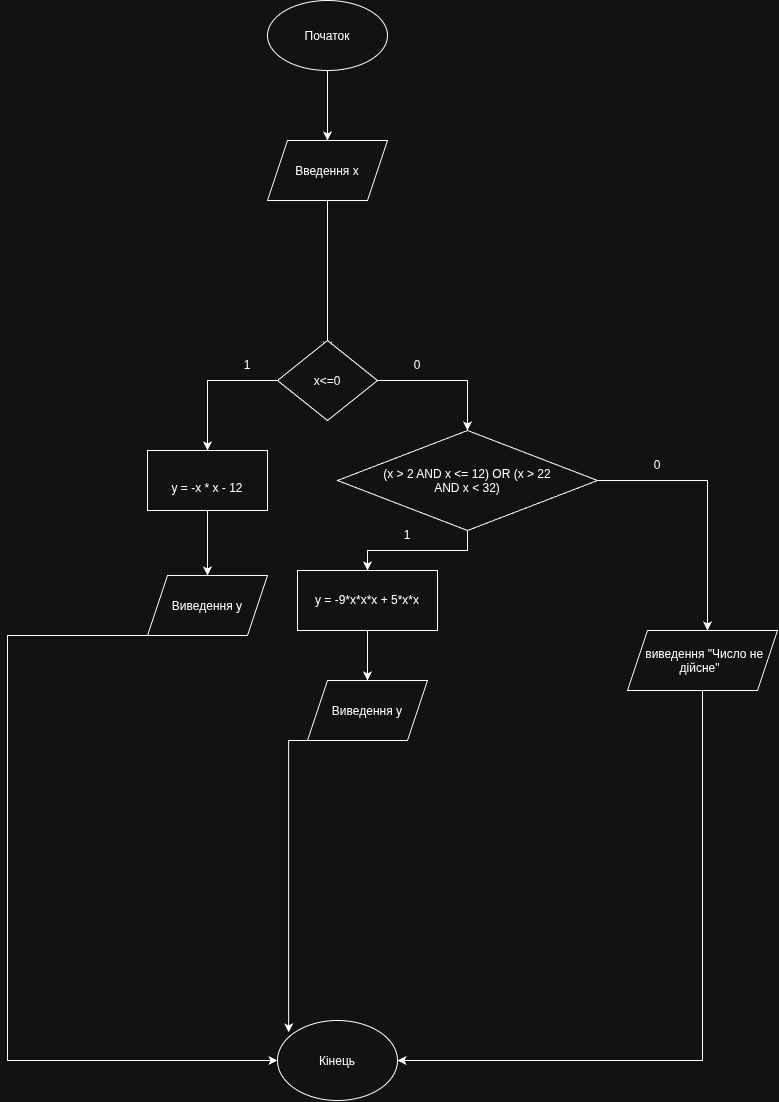

The diagram above was exported from draw.io. Its source (the exported page's mxGraphModel, read from the mxfile embedded in the PNG):
<mxGraphModel dx="2337" dy="1232" grid="1" gridSize="10" guides="1" tooltips="1" connect="1" arrows="1" fold="1" page="1" pageScale="1" pageWidth="827" pageHeight="1169" math="0" shadow="0">
  <root>
    <mxCell id="0" />
    <mxCell id="1" parent="0" />
    <mxCell id="wgof7mcl7diCaEyzX85y-3" edge="1" parent="1" source="wgof7mcl7diCaEyzX85y-1" style="edgeStyle=orthogonalEdgeStyle;rounded=0;orthogonalLoop=1;jettySize=auto;html=1;exitX=0.5;exitY=1;exitDx=0;exitDy=0;entryX=0.5;entryY=0;entryDx=0;entryDy=0;" target="wgof7mcl7diCaEyzX85y-2">
      <mxGeometry relative="1" as="geometry" />
    </mxCell>
    <mxCell id="wgof7mcl7diCaEyzX85y-1" parent="1" style="ellipse;whiteSpace=wrap;html=1;shapeInside=1;" value="Початок" vertex="1">
      <mxGeometry height="70" width="120" x="300" y="10" as="geometry" />
    </mxCell>
    <mxCell id="wgof7mcl7diCaEyzX85y-5" edge="1" parent="1" source="wgof7mcl7diCaEyzX85y-2" style="edgeStyle=orthogonalEdgeStyle;rounded=0;orthogonalLoop=1;jettySize=auto;html=1;exitX=0.5;exitY=1;exitDx=0;exitDy=0;">
      <mxGeometry relative="1" as="geometry">
        <mxPoint x="360" y="360" as="targetPoint" />
      </mxGeometry>
    </mxCell>
    <mxCell id="wgof7mcl7diCaEyzX85y-2" parent="1" style="shape=parallelogram;perimeter=parallelogramPerimeter;whiteSpace=wrap;html=1;shapeInside=1;fixedSize=1;" value="Введення х" vertex="1">
      <mxGeometry height="60" width="120" x="300" y="150" as="geometry" />
    </mxCell>
    <mxCell id="wgof7mcl7diCaEyzX85y-7" edge="1" parent="1" source="wgof7mcl7diCaEyzX85y-6" style="edgeStyle=orthogonalEdgeStyle;rounded=0;orthogonalLoop=1;jettySize=auto;html=1;exitX=0;exitY=0.5;exitDx=0;exitDy=0;">
      <mxGeometry relative="1" as="geometry">
        <mxPoint x="240" y="460" as="targetPoint" />
      </mxGeometry>
    </mxCell>
    <mxCell id="wgof7mcl7diCaEyzX85y-9" edge="1" parent="1" source="wgof7mcl7diCaEyzX85y-6" style="edgeStyle=orthogonalEdgeStyle;rounded=0;orthogonalLoop=1;jettySize=auto;html=1;exitX=1;exitY=0.5;exitDx=0;exitDy=0;">
      <mxGeometry relative="1" as="geometry">
        <mxPoint x="500" y="440" as="targetPoint" />
      </mxGeometry>
    </mxCell>
    <mxCell id="wgof7mcl7diCaEyzX85y-6" parent="1" style="rhombus;whiteSpace=wrap;html=1;shapeInside=1;" value="x&amp;lt;=0" vertex="1">
      <mxGeometry height="80" width="100" x="310" y="350" as="geometry" />
    </mxCell>
    <mxCell id="wgof7mcl7diCaEyzX85y-8" parent="1" style="text;html=1;whiteSpace=wrap;strokeColor=none;fillColor=none;align=center;verticalAlign=middle;rounded=0;" value="1" vertex="1">
      <mxGeometry height="30" width="60" x="250" y="360" as="geometry" />
    </mxCell>
    <mxCell id="wgof7mcl7diCaEyzX85y-10" parent="1" style="text;html=1;whiteSpace=wrap;strokeColor=none;fillColor=none;align=center;verticalAlign=middle;rounded=0;" value="0" vertex="1">
      <mxGeometry height="30" width="60" x="420" y="360" as="geometry" />
    </mxCell>
    <mxCell id="wgof7mcl7diCaEyzX85y-13" edge="1" parent="1" source="wgof7mcl7diCaEyzX85y-22" style="edgeStyle=orthogonalEdgeStyle;rounded=0;orthogonalLoop=1;jettySize=auto;html=1;exitX=0.5;exitY=1;exitDx=0;exitDy=0;entryX=0.5;entryY=0;entryDx=0;entryDy=0;" target="wgof7mcl7diCaEyzX85y-12">
      <mxGeometry relative="1" as="geometry">
        <mxPoint x="210" y="540" as="sourcePoint" />
      </mxGeometry>
    </mxCell>
    <mxCell id="wgof7mcl7diCaEyzX85y-15" edge="1" parent="1" source="wgof7mcl7diCaEyzX85y-12" style="edgeStyle=orthogonalEdgeStyle;rounded=0;orthogonalLoop=1;jettySize=auto;html=1;exitX=0;exitY=1;exitDx=0;exitDy=0;entryX=0;entryY=0.5;entryDx=0;entryDy=0;" target="wgof7mcl7diCaEyzX85y-14">
      <mxGeometry relative="1" as="geometry">
        <Array as="points">
          <mxPoint x="40" y="645" />
          <mxPoint x="40" y="1070" />
        </Array>
      </mxGeometry>
    </mxCell>
    <mxCell id="wgof7mcl7diCaEyzX85y-12" parent="1" style="shape=parallelogram;perimeter=parallelogramPerimeter;whiteSpace=wrap;html=1;shapeInside=1;fixedSize=1;" value="Виведення y" vertex="1">
      <mxGeometry height="60" width="120" x="180" y="585" as="geometry" />
    </mxCell>
    <mxCell id="wgof7mcl7diCaEyzX85y-14" parent="1" style="ellipse;whiteSpace=wrap;html=1;shapeInside=1;" value="Кiнець" vertex="1">
      <mxGeometry height="80" width="120" x="310" y="1030" as="geometry" />
    </mxCell>
    <mxCell id="wgof7mcl7diCaEyzX85y-17" edge="1" parent="1" source="wgof7mcl7diCaEyzX85y-16" style="edgeStyle=orthogonalEdgeStyle;rounded=0;orthogonalLoop=1;jettySize=auto;html=1;exitX=1;exitY=0.5;exitDx=0;exitDy=0;">
      <mxGeometry relative="1" as="geometry">
        <Array as="points">
          <mxPoint x="740" y="490" />
          <mxPoint x="740" y="590" />
        </Array>
        <mxPoint x="740" y="640" as="targetPoint" />
      </mxGeometry>
    </mxCell>
    <mxCell id="wgof7mcl7diCaEyzX85y-19" edge="1" parent="1" source="wgof7mcl7diCaEyzX85y-16" style="edgeStyle=orthogonalEdgeStyle;rounded=0;orthogonalLoop=1;jettySize=auto;html=1;exitX=0.5;exitY=1;exitDx=0;exitDy=0;">
      <mxGeometry relative="1" as="geometry">
        <mxPoint x="400" y="580" as="targetPoint" />
      </mxGeometry>
    </mxCell>
    <mxCell id="wgof7mcl7diCaEyzX85y-16" parent="1" style="rhombus;whiteSpace=wrap;html=1;shapeInside=1;" value="(x &amp;gt; 2 AND x &amp;lt;= 12) OR (x &amp;gt; 22 AND x &amp;lt; 32)" vertex="1">
      <mxGeometry height="100" width="260" x="370" y="440" as="geometry" />
    </mxCell>
    <mxCell id="wgof7mcl7diCaEyzX85y-18" parent="1" style="text;html=1;whiteSpace=wrap;strokeColor=none;fillColor=none;align=center;verticalAlign=middle;rounded=0;" value="0" vertex="1">
      <mxGeometry height="30" width="60" x="660" y="460" as="geometry" />
    </mxCell>
    <mxCell id="wgof7mcl7diCaEyzX85y-20" parent="1" style="text;html=1;whiteSpace=wrap;strokeColor=none;fillColor=none;align=center;verticalAlign=middle;rounded=0;" value="1" vertex="1">
      <mxGeometry height="30" width="60" x="410" y="530" as="geometry" />
    </mxCell>
    <mxCell id="wgof7mcl7diCaEyzX85y-24" edge="1" parent="1" source="wgof7mcl7diCaEyzX85y-21" style="edgeStyle=orthogonalEdgeStyle;rounded=0;orthogonalLoop=1;jettySize=auto;html=1;exitX=0.5;exitY=1;exitDx=0;exitDy=0;entryX=0.5;entryY=0;entryDx=0;entryDy=0;" target="wgof7mcl7diCaEyzX85y-23">
      <mxGeometry relative="1" as="geometry" />
    </mxCell>
    <mxCell id="wgof7mcl7diCaEyzX85y-21" parent="1" style="rounded=0;whiteSpace=wrap;html=1;" value="y = -9*x*x*x + 5*x*x" vertex="1">
      <mxGeometry height="60" width="140" x="330" y="580" as="geometry" />
    </mxCell>
    <mxCell id="wgof7mcl7diCaEyzX85y-22" parent="1" style="rounded=0;whiteSpace=wrap;html=1;" value="&lt;div&gt;&lt;br&gt;&lt;/div&gt;&lt;div&gt;y = -x * x - 12&lt;/div&gt;" vertex="1">
      <mxGeometry height="60" width="120" x="180" y="460" as="geometry" />
    </mxCell>
    <mxCell id="wgof7mcl7diCaEyzX85y-23" parent="1" style="shape=parallelogram;perimeter=parallelogramPerimeter;whiteSpace=wrap;html=1;shapeInside=1;fixedSize=1;" value="Виведення y" vertex="1">
      <mxGeometry height="60" width="120" x="340" y="690" as="geometry" />
    </mxCell>
    <mxCell id="wgof7mcl7diCaEyzX85y-25" edge="1" parent="1" source="wgof7mcl7diCaEyzX85y-23" style="edgeStyle=orthogonalEdgeStyle;rounded=0;orthogonalLoop=1;jettySize=auto;html=1;exitX=0.25;exitY=1;exitDx=0;exitDy=0;entryX=0.093;entryY=0.149;entryDx=0;entryDy=0;entryPerimeter=0;" target="wgof7mcl7diCaEyzX85y-14">
      <mxGeometry relative="1" as="geometry">
        <Array as="points">
          <mxPoint x="321.2" y="750" />
        </Array>
      </mxGeometry>
    </mxCell>
    <mxCell id="wgof7mcl7diCaEyzX85y-27" edge="1" parent="1" source="wgof7mcl7diCaEyzX85y-26" style="edgeStyle=orthogonalEdgeStyle;rounded=0;orthogonalLoop=1;jettySize=auto;html=1;exitX=0.5;exitY=1;exitDx=0;exitDy=0;entryX=1;entryY=0.5;entryDx=0;entryDy=0;" target="wgof7mcl7diCaEyzX85y-14">
      <mxGeometry relative="1" as="geometry" />
    </mxCell>
    <mxCell id="wgof7mcl7diCaEyzX85y-26" parent="1" style="shape=parallelogram;perimeter=parallelogramPerimeter;whiteSpace=wrap;html=1;shapeInside=1;fixedSize=1;" value="виведення &quot;Число не дійсне&quot;" vertex="1">
      <mxGeometry height="60" width="150" x="660" y="640" as="geometry" />
    </mxCell>
  </root>
</mxGraphModel>